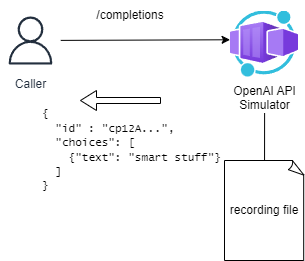

The diagram above was exported from draw.io. Its source (the exported page's mxGraphModel, read from the mxfile embedded in the PNG):
<mxGraphModel dx="794" dy="844" grid="1" gridSize="10" guides="1" tooltips="1" connect="1" arrows="1" fold="1" page="1" pageScale="1" pageWidth="600" pageHeight="600" background="#FFFFFF" math="0" shadow="0">
  <root>
    <mxCell id="0" />
    <mxCell id="1" parent="0" />
    <mxCell id="29" style="edgeStyle=none;html=1;entryX=0.502;entryY=1.12;entryDx=0;entryDy=0;entryPerimeter=0;fontSize=11;" parent="1" source="35" target="30" edge="1">
      <mxGeometry relative="1" as="geometry" />
    </mxCell>
    <mxCell id="30" value="OpenAI API&lt;br&gt;Simulator" style="aspect=fixed;html=1;points=[];align=center;image;fontSize=12;image=img/lib/azure2/other/Worker_Container_App.svg;" parent="1" vertex="1">
      <mxGeometry x="370" y="1380.5" width="68" height="66" as="geometry" />
    </mxCell>
    <mxCell id="31" style="edgeStyle=none;html=1;entryX=-0.006;entryY=0.436;entryDx=0;entryDy=0;entryPerimeter=0;" parent="1" source="32" target="30" edge="1">
      <mxGeometry relative="1" as="geometry" />
    </mxCell>
    <mxCell id="32" value="Caller" style="sketch=0;outlineConnect=0;fontColor=#232F3E;gradientColor=none;strokeColor=#232F3E;fillColor=#ffffff;dashed=0;verticalLabelPosition=bottom;verticalAlign=top;align=center;html=1;fontSize=12;fontStyle=0;aspect=fixed;shape=mxgraph.aws4.resourceIcon;resIcon=mxgraph.aws4.user;" parent="1" vertex="1">
      <mxGeometry x="140" y="1380" width="60" height="60" as="geometry" />
    </mxCell>
    <mxCell id="33" value="&lt;font style=&quot;font-size: 11px;&quot;&gt;{&lt;br&gt;&amp;nbsp; &quot;id&quot; : &quot;cp12A...&quot;,&lt;br&gt;&amp;nbsp; &quot;choices&quot;: [&lt;br&gt;&amp;nbsp; &amp;nbsp; {&quot;text&quot;: &quot;smart stuff&quot;}&lt;br&gt;&amp;nbsp; ]&lt;br&gt;}&lt;/font&gt;" style="text;html=1;align=left;verticalAlign=middle;resizable=0;points=[];autosize=1;strokeColor=none;fillColor=none;fontFamily=Lucida Console;" parent="1" vertex="1">
      <mxGeometry x="180" y="1470" width="200" height="100" as="geometry" />
    </mxCell>
    <mxCell id="34" value="/completions" style="text;strokeColor=none;align=center;fillColor=none;html=1;verticalAlign=middle;whiteSpace=wrap;rounded=0;" parent="1" vertex="1">
      <mxGeometry x="240" y="1370" width="60" height="30" as="geometry" />
    </mxCell>
    <mxCell id="35" value="recording file" style="whiteSpace=wrap;html=1;shape=mxgraph.basic.document" parent="1" vertex="1">
      <mxGeometry x="364" y="1530" width="80" height="100" as="geometry" />
    </mxCell>
    <mxCell id="36" value="" style="shape=singleArrow;direction=west;whiteSpace=wrap;html=1;" vertex="1" parent="1">
      <mxGeometry x="220" y="1460" width="80" height="20" as="geometry" />
    </mxCell>
  </root>
</mxGraphModel>